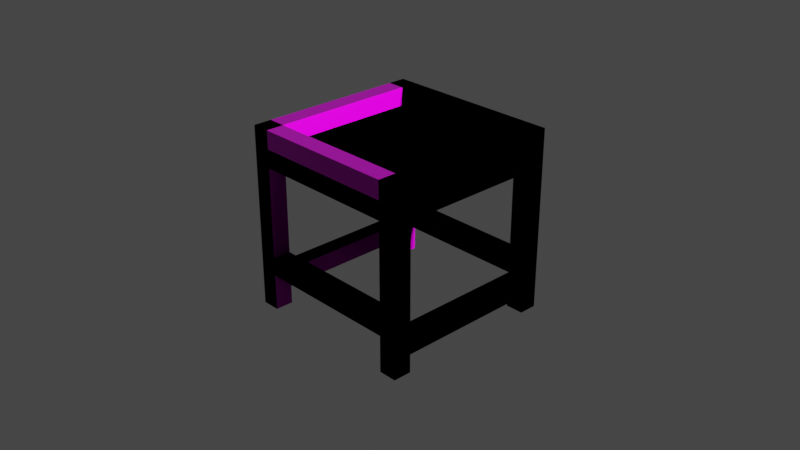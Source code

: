 # Source: Conveyor_Belt_V1.blend  (saved by Blender 2.93.20; exported with 4.5.12 LTS)
import bpy
from mathutils import Matrix  # noqa: F401  (used for matrix-valued properties, if any)

bpy.ops.wm.read_factory_settings(use_empty=True)
scene = bpy.context.scene
scene.name = 'Scene'

# ---- collections
col_collection = bpy.data.collections.new('Collection'); scene.collection.children.link(col_collection)

# ---- images (referenced by path relative to the original .blend; pixels are not part of the script)
import os
ASSET_DIR = os.environ.get("B2B_ASSET_DIR", "")  # directory of the original .blend (textures are referenced by path, not embedded)
HERE = os.path.dirname(os.path.abspath(__file__))  # packed textures are extracted next to this script under _unpacked/

def load_image(name, relpath, width, height, colorspace="sRGB"):
    """Load a texture the original file referenced (path relative to the .blend, or extracted next to this script)."""
    p = next((c for c in (os.path.join(HERE, relpath), os.path.join(ASSET_DIR, relpath)) if relpath and os.path.exists(c)), "")
    if p:
        img = bpy.data.images.load(p, check_existing=True)
        img.name = name
    else:  # same state as the original file: an image datablock whose file is absent (Cycles renders it pink)
        img = bpy.data.images.new(name, width, height)
        img.source = "FILE"
        img.filepath = "//" + (relpath or name)
    img.colorspace_settings.name = colorspace
    return img
img_metal009_4k_color_jpg = load_image('Metal009_4K_Color.jpg', 'Materials/Metal_009/Metal009_4K_Color.jpg', 1024, 1024, 'sRGB')
img_metal009_4k_displacement_jpg = load_image('Metal009_4K_Displacement.jpg', 'Materials/Metal_009/Metal009_4K_Displacement.jpg', 1024, 1024, 'sRGB')
img_metal009_4k_metalness_jpg = load_image('Metal009_4K_Metalness.jpg', 'Materials/Metal_009/Metal009_4K_Metalness.jpg', 1024, 1024, 'sRGB')
img_metal009_4k_normaldx_jpg = load_image('Metal009_4K_NormalDX.jpg', 'Materials/Metal_009/Metal009_4K_NormalDX.jpg', 1024, 1024, 'sRGB')
img_metal009_4k_roughness_jpg = load_image('Metal009_4K_Roughness.jpg', 'Materials/Metal_009/Metal009_4K_Roughness.jpg', 1024, 1024, 'sRGB')
img_metal009_4k_color_jpg_001 = load_image('Metal009_4K_Color.jpg.001', 'Metal009_4K_Color.jpg', 1024, 1024, 'sRGB')
img_metal009_4k_displacement_jpg_001 = load_image('Metal009_4K_Displacement.jpg.001', 'Metal009_4K_Displacement.jpg', 1024, 1024, 'sRGB')
img_metal009_4k_metalness_jpg_001 = load_image('Metal009_4K_Metalness.jpg.001', 'Metal009_4K_Metalness.jpg', 1024, 1024, 'sRGB')
img_metal009_4k_normaldx_jpg_001 = load_image('Metal009_4K_NormalDX.jpg.001', 'Metal009_4K_NormalDX.jpg', 1024, 1024, 'sRGB')
img_metal009_4k_roughness_jpg_001 = load_image('Metal009_4K_Roughness.jpg.001', 'Metal009_4K_Roughness.jpg', 1024, 1024, 'sRGB')

# ---- materials (node trees are filled in below, after node groups)
mat_material = bpy.data.materials.new('Material')
mat_material.alpha_threshold = 0.0
mat_material.line_color = (0.0, 0.0, 0.0, 1.0)
mat_belt = bpy.data.materials.new('Belt')
mat_material_009 = bpy.data.materials.new('Material.009')
mat_material_009.alpha_threshold = 0.0
mat_material_009.line_color = (0.0, 0.0, 0.0, 1.0)
mat_belt_001 = bpy.data.materials.new('Belt.001')

# ---- material node trees
mat_material.use_nodes = True; mat_material.node_tree.nodes.clear()
_N = mat_material.node_tree.nodes; _L = mat_material.node_tree.links
n0 = _N.new('ShaderNodeBsdfPrincipled'); n0.name = 'Principled BSDF'; n0.location = (10, 300)
n0.distribution = 'GGX'
n0.subsurface_method = 'BURLEY'
n0.inputs[3].default_value = 1.45
n0.inputs[27].default_value = (0.0, 0.0, 0.0, 1.0)
n0.inputs[28].default_value = 1.0
n1 = _N.new('ShaderNodeOutputMaterial'); n1.name = 'Material Output'; n1.location = (760, 116)
n2 = _N.new('ShaderNodeTexImage'); n2.name = 'Image Texture'; n2.location = (-486, 339)
n2.image = img_metal009_4k_color_jpg
n3 = _N.new('ShaderNodeTexImage'); n3.name = 'Image Texture.001'; n3.location = (291, 21)
n3.image = img_metal009_4k_displacement_jpg
n4 = _N.new('ShaderNodeDisplacement'); n4.name = 'Displacement'; n4.location = (565, 40)
n4.inputs[2].default_value = 0.1
n5 = _N.new('ShaderNodeTexImage'); n5.name = 'Image Texture.002'; n5.location = (-500, 72)
n5.image = img_metal009_4k_metalness_jpg
n6 = _N.new('ShaderNodeTexImage'); n6.name = 'Image Texture.003'; n6.location = (-512, -225)
n6.image = img_metal009_4k_normaldx_jpg
n7 = _N.new('ShaderNodeNormalMap'); n7.name = 'Normal Map'; n7.location = (-213, -205)
n8 = _N.new('ShaderNodeTexImage'); n8.name = 'Image Texture.004'; n8.location = (-763, -105)
n8.image = img_metal009_4k_roughness_jpg
_L.new(n0.outputs[0], n1.inputs[0])
_L.new(n2.outputs[0], n0.inputs[0])
_L.new(n3.outputs[0], n4.inputs[0])
_L.new(n4.outputs[0], n1.inputs[2])
_L.new(n5.outputs[0], n0.inputs[1])
_L.new(n7.outputs[0], n0.inputs[5])
_L.new(n6.outputs[0], n7.inputs[1])
_L.new(n8.outputs[0], n0.inputs[2])
n1.is_active_output = True
mat_belt.use_nodes = True; mat_belt.node_tree.nodes.clear()
_N = mat_belt.node_tree.nodes; _L = mat_belt.node_tree.links
n0 = _N.new('ShaderNodeBsdfPrincipled'); n0.name = 'Principled BSDF'; n0.location = (10, 300)
n0.distribution = 'GGX'
n0.subsurface_method = 'BURLEY'
n0.inputs[0].default_value = (0.0, 0.0, 0.0, 1.0)
n0.inputs[1].default_value = 0.1133
n0.inputs[3].default_value = 1.45
n0.inputs[27].default_value = (0.0, 0.0, 0.0, 1.0)
n0.inputs[28].default_value = 1.0
n1 = _N.new('ShaderNodeOutputMaterial'); n1.name = 'Material Output'; n1.location = (300, 300)
_L.new(n0.outputs[0], n1.inputs[0])
n1.is_active_output = True
mat_material_009.use_nodes = True; mat_material_009.node_tree.nodes.clear()
_N = mat_material_009.node_tree.nodes; _L = mat_material_009.node_tree.links
n0 = _N.new('ShaderNodeBsdfPrincipled'); n0.name = 'Principled BSDF'; n0.location = (10, 300)
n0.distribution = 'GGX'
n0.subsurface_method = 'BURLEY'
n0.inputs[3].default_value = 1.45
n0.inputs[27].default_value = (0.0, 0.0, 0.0, 1.0)
n0.inputs[28].default_value = 1.0
n1 = _N.new('ShaderNodeOutputMaterial'); n1.name = 'Material Output'; n1.location = (760, 116)
n2 = _N.new('ShaderNodeTexImage'); n2.name = 'Image Texture'; n2.location = (-486, 339)
n2.image = img_metal009_4k_color_jpg_001
n3 = _N.new('ShaderNodeTexImage'); n3.name = 'Image Texture.001'; n3.location = (291, 21)
n3.image = img_metal009_4k_displacement_jpg_001
n4 = _N.new('ShaderNodeDisplacement'); n4.name = 'Displacement'; n4.location = (565, 40)
n4.inputs[2].default_value = 0.1
n5 = _N.new('ShaderNodeTexImage'); n5.name = 'Image Texture.002'; n5.location = (-500, 72)
n5.image = img_metal009_4k_metalness_jpg_001
n6 = _N.new('ShaderNodeTexImage'); n6.name = 'Image Texture.003'; n6.location = (-512, -225)
n6.image = img_metal009_4k_normaldx_jpg_001
n7 = _N.new('ShaderNodeNormalMap'); n7.name = 'Normal Map'; n7.location = (-213, -205)
n8 = _N.new('ShaderNodeTexImage'); n8.name = 'Image Texture.004'; n8.location = (-763, -105)
n8.image = img_metal009_4k_roughness_jpg_001
_L.new(n0.outputs[0], n1.inputs[0])
_L.new(n2.outputs[0], n0.inputs[0])
_L.new(n3.outputs[0], n4.inputs[0])
_L.new(n4.outputs[0], n1.inputs[2])
_L.new(n5.outputs[0], n0.inputs[1])
_L.new(n7.outputs[0], n0.inputs[5])
_L.new(n6.outputs[0], n7.inputs[1])
_L.new(n8.outputs[0], n0.inputs[2])
n1.is_active_output = True
mat_belt_001.use_nodes = True; mat_belt_001.node_tree.nodes.clear()
_N = mat_belt_001.node_tree.nodes; _L = mat_belt_001.node_tree.links
n0 = _N.new('ShaderNodeBsdfPrincipled'); n0.name = 'Principled BSDF'; n0.location = (10, 300)
n0.distribution = 'GGX'
n0.subsurface_method = 'BURLEY'
n0.inputs[0].default_value = (0.0, 0.0, 0.0, 1.0)
n0.inputs[1].default_value = 0.1133
n0.inputs[3].default_value = 1.45
n0.inputs[27].default_value = (0.0, 0.0, 0.0, 1.0)
n0.inputs[28].default_value = 1.0
n1 = _N.new('ShaderNodeOutputMaterial'); n1.name = 'Material Output'; n1.location = (300, 300)
_L.new(n0.outputs[0], n1.inputs[0])
n1.is_active_output = True

# ---- world
world_world = bpy.data.worlds.new('World'); scene.world = world_world
world_world.use_nodes = True; world_world.node_tree.nodes.clear()
_N = world_world.node_tree.nodes; _L = world_world.node_tree.links
n0 = _N.new('ShaderNodeOutputWorld'); n0.name = 'World Output'; n0.location = (300, 300)
n1 = _N.new('ShaderNodeBackground'); n1.name = 'Background'; n1.location = (10, 300)
n1.inputs[0].default_value = (0.05088, 0.05088, 0.05088, 1.0)
_L.new(n1.outputs[0], n0.inputs[0])
n0.is_active_output = True
world_world.color = (0.05088, 0.05088, 0.05088)
world_world.use_sun_shadow = False
world_world.sun_shadow_jitter_overblur = 0.0

# ---- cameras
cam_camera = bpy.data.cameras.new('Camera')
cam_camera.clip_end = 100.0
cam_camera.ortho_scale = 7.314

# ---- lights
light_light = bpy.data.lights.new('Light', 'SUN')
light_light.transmission_factor = 0.0
light_light.angle = 0.1993
light_light.shadow_soft_size = 8.59
light_light.shadow_cascade_max_distance = 1000.0

# ---- meshes
me_cube = bpy.data.meshes.new('Cube')
me_cube.from_pydata([(1.0, 1.0, 1.0), (1.0, 1.0, -1.0), (1.0, -1.0, 1.0), (1.0, -1.0, -1.0), (-1.0, 1.0, 1.0), (-1.0, 1.0, -1.0), (-1.0, -1.0, 1.0), (-1.0, -1.0, -1.0), (-1.0, 0.8, -1.0), (-1.0, -0.8, -1.0), (0.8, 1.0, -1.0), (-0.8, 1.0, -1.0), (0.8, -1.0, 1.0), (-0.8, -1.0, 1.0), (1.0, 0.8, 1.0), (1.0, -0.8, 1.0), (-0.8, -1.0, -1.0), (0.8, -1.0, -1.0), (-1.0, -0.8, 1.0), (-1.0, 0.8, 1.0), (-0.8, 1.0, 1.0), (0.8, 1.0, 1.0), (1.0, -0.8, -1.0), (1.0, 0.8, -1.0), (-0.8, 1.0, -0.8), (0.8, 1.0, -0.8), (-0.8, 1.0, -0.6), (0.8, 1.0, -0.6), (-0.8, 1.0, -0.4), (0.8, 1.0, -0.4), (-0.8, 1.0, 0.6), (0.8, 1.0, 0.6), (1.0, 0.8, -0.8), (1.0, -0.8, -0.8), (1.0, 0.8, -0.6), (1.0, -0.8, -0.6), (1.0, 0.8, -0.4), (1.0, 0.8, 0.6), (1.0, -0.8, 0.6), (-0.8, 0.8, -1.0), (-0.8, -0.8, -1.0), (0.8, 0.8, -1.0), (0.8, -0.8, -1.0), (-1.0, -0.8, -0.8), (-1.0, 0.8, -0.8), (-1.0, -0.8, -0.6), (-1.0, 0.8, -0.6), (-1.0, 0.8, -0.4), (-1.0, -0.8, 0.6), (-1.0, 0.8, 0.6), (0.8, -1.0, -0.8), (-0.8, -1.0, -0.8), (0.8, -1.0, -0.6), (-0.8, -1.0, -0.6), (0.8, -1.0, -0.4), (-0.8, -1.0, -0.4), (0.8, -1.0, 0.6), (-0.8, -1.0, 0.6), (0.8, 0.8, 1.0), (0.8, -0.8, 1.0), (-0.8, 0.8, 1.0), (-0.8, -0.8, 1.0), (-0.8004, -0.8, -0.4), (0.8024, -0.8, -0.4), (-0.8004, -0.8, 0.6), (0.8024, -0.8, 0.6), (-0.8002, 0.8, 0.6), (0.8009, 0.8, 0.6), (-0.8002, 0.8, -0.4), (0.8009, 0.8, -0.4), (0.8, 1.0, 1.0), (1.0, 1.0, 1.0), (1.0, 0.8, 1.0), (0.8, 0.8, 1.0), (0.8, 1.0, 1.0), (1.0, 1.0, 1.0), (1.0, 0.8, 1.0), (0.8, 0.8, 1.0), (1.0, -0.8, 1.0), (1.0, -1.0, 1.0), (0.8, -1.0, 1.0), (0.8, -0.8, 1.0), (-1.0, 0.8, 1.0), (-1.0, 1.0, 1.0), (-0.8, 1.0, 1.0), (-0.8, 0.8, 1.0), (-0.8, -1.0, 1.0), (-1.0, -1.0, 1.0), (-1.0, -0.8, 1.0), (-0.8, -0.8, 1.0), (-0.8001, 0.8, -0.6), (-0.8001, 0.8, -0.8), (0.8006, 0.8, -0.6), (0.8003, 0.8, -0.8), (0.8016, -0.8, -0.6), (0.8008, -0.8, -0.8), (-0.8001, -0.8, -0.8), (-0.8003, -0.8, -0.6), (1.0, 0.8, 0.8), (1.0, -0.8, 0.8), (-1.0, 0.8, 0.8), (-1.0, -0.8, 0.8)], [], [(6, 13, 86, 87), (42, 22, 3, 17), (30, 20, 21, 31), (100, 101, 99, 98), (64, 65, 56, 57), (9, 40, 16, 7), (5, 11, 39, 8), (91, 96, 43, 44), (93, 32, 33, 95), (42, 17, 50, 52, 94, 92, 27, 25, 10, 41, 93, 95), (10, 1, 23, 41), (22, 42, 95, 33), (19, 100, 98, 14), (93, 41, 23, 32), (67, 66, 30, 31), (54, 55, 57, 13, 6, 7, 16, 51, 53, 52, 50, 17, 3, 2, 12, 56), (56, 12, 13, 57), (28, 29, 31, 21, 0, 1, 10, 25, 27, 26, 24, 11, 5, 4, 20, 30), (12, 2, 79, 80), (0, 21, 70, 71), (59, 61, 13, 12), (20, 4, 83, 84), (45, 46, 47, 49, 100, 19, 4, 5, 8, 44, 43, 9, 7, 6, 18, 101, 48), (67, 37, 38, 65, 64, 48, 49, 66), (69, 67, 31, 29), (63, 62, 55, 54), (62, 64, 57, 55), (66, 68, 28, 30), (68, 69, 29, 28), (65, 63, 54, 56), (94, 35, 38, 65, 63, 62, 64, 48, 45, 97), (72, 71, 75, 76), (14, 0, 71, 72), (21, 58, 73, 70), (58, 14, 72, 73), (75, 74, 77, 76), (70, 73, 77, 74), (71, 70, 74, 75), (73, 72, 76, 77), (78, 81, 80, 79), (59, 12, 80, 81), (15, 59, 81, 78), (2, 15, 78, 79), (84, 83, 82, 85), (4, 19, 82, 83), (19, 60, 85, 82), (60, 20, 84, 85), (89, 88, 87, 86), (18, 6, 87, 88), (13, 61, 89, 86), (61, 18, 88, 89), (44, 8, 39, 91), (94, 92, 34, 35), (27, 92, 90, 26), (21, 20, 60, 58), (40, 9, 43, 96), (37, 98, 99, 38), (48, 101, 100, 49), (101, 18, 15, 99), (1, 0, 14, 98, 37, 36, 34, 35, 38, 99, 15, 2, 3, 22, 33, 32, 23), (97, 94, 52, 53), (40, 96, 91, 39, 11, 24, 26, 90, 97, 53, 51, 16), (46, 45, 97, 90), (68, 66, 49, 47, 46, 90, 92, 34, 36, 37, 67, 69)])
me_cube.polygons.foreach_set('material_index', [0, 0, 0, 1, 0, 0, 0, 0, 0, 0, 0, 0, 0, 0, 0, 0, 0, 0, 0, 0, 0, 0, 0, 1, 0, 0, 0, 0, 0, 0, 0, 0, 0, 0, 0, 0, 0, 0, 0, 0, 0, 0, 0, 0, 0, 0, 0, 0, 0, 0, 0, 0, 0, 0, 0, 0, 1, 1, 0, 0, 0, 0, 0, 0])
_uv = me_cube.uv_layers.new(name='UVMap')
_uv.uv.foreach_set('vector', [0.625, 1.0, 0.625, 0.975, 0.625, 0.975, 0.625, 1.0, 0.35, 0.725, 0.375, 0.725, 0.375, 0.75, 0.35, 0.75, 0.85, 0.7, 0.85, 0.75, 0.65, 0.75, 0.65, 0.7, 0.6, 0.225, 0.6, 0.025, 0.6, 0.725, 0.6, 0.525, 0.7499, 0.3748, -0.2498, 0.3748, -0.2483, 0.2501, 0.7497, 0.2501, 0.125, 0.725, 0.15, 0.725, 0.15, 0.75, 0.125, 0.75, 0.125, 0.5, 0.15, 0.5, 0.15, 0.525, 0.125, 0.525, -0.3749, 0.3751, 0.6249, 0.3751, 0.6249, 0.5, -0.3749, 0.5, 0.6249, 0.5001, 0.6249, 0.6249, -0.3749, 0.6249, -0.3749, 0.5005, 0.9015, 0.7705, 1.001, 0.7705, 1.001, 0.8705, 1.001, 0.9705, 0.9015, 0.9705, 0.1016, 0.9705, 0.001583, 0.9705, 0.001583, 0.8705, 0.001584, 0.7705, 0.1016, 0.7705, 0.1016, 0.8705, 0.9015, 0.8705, 0.35, 0.5, 0.375, 0.5, 0.375, 0.525, 0.35, 0.525, 0.4998, 0.0001998, 0.4998, 0.4998, 0.0001998, 0.4978, 0.0001998, 0.0001998, 0.7625, 0.3875, 0.7625, 0.3625, 0.4625, 0.3625, 0.4625, 0.3875, 0.5002, 0.5009, 0.9998, 0.5002, 0.9998, 0.9998, 0.5002, 0.9998, -0.2487, 0.5001, 0.7499, 0.5001, 0.7498, 0.6249, -0.2482, 0.6249, 0.35, 0.575, 0.15, 0.575, 0.15, 0.7, 0.15, 0.75, 0.125, 0.75, 0.125, 0.5, 0.15, 0.5, 0.15, 0.525, 0.15, 0.55, 0.35, 0.55, 0.35, 0.525, 0.35, 0.5, 0.375, 0.5, 0.375, 0.75, 0.35, 0.75, 0.35, 0.7, 0.35, 0.7, 0.35, 0.75, 0.15, 0.75, 0.15, 0.7, 0.85, 0.575, 0.65, 0.575, 0.65, 0.7, 0.65, 0.75, 0.625, 0.75, 0.625, 0.5, 0.65, 0.5, 0.65, 0.525, 0.65, 0.55, 0.85, 0.55, 0.85, 0.525, 0.85, 0.5, 0.875, 0.5, 0.875, 0.75, 0.85, 0.75, 0.85, 0.7, 0.625, 0.775, 0.625, 0.75, 0.625, 0.75, 0.625, 0.775, 0.625, 0.5, 0.625, 0.475, 0.625, 0.475, 0.625, 0.5, 0.65, 0.725, 0.85, 0.725, 0.85, 0.75, 0.65, 0.75, 0.625, 0.275, 0.625, 0.25, 0.625, 0.25, 0.625, 0.275, 0.85, 0.3, 0.65, 0.3, 0.65, 0.325, 0.65, 0.45, 0.65, 0.475, 0.65, 0.5, 0.625, 0.5, 0.625, 0.25, 0.65, 0.25, 0.65, 0.275, 0.85, 0.275, 0.85, 0.25, 0.875, 0.25, 0.875, 0.5, 0.85, 0.5, 0.85, 0.475, 0.85, 0.45, 0.575, 0.501, 0.575, 0.525, 0.575, 0.725, 0.575, 0.669, 0.575, 0.109, 0.575, 0.025, 0.575, 0.225, 0.575, 0.261, 0.45, 0.501, 0.575, 0.501, 0.575, 0.475, 0.45, 0.475, 0.5625, 0.5625, -0.4375, 0.5625, -0.4372, 0.4377, 0.5609, 0.4377, 1.0, 0.2, 4.472e-05, 0.2, 4.472e-05, 4.472e-05, 1.0, 4.472e-05, 4.478e-05, 4.472e-05, 1.0, 4.496e-05, 1.0, 0.2, 4.472e-05, 0.2, 0.5625, 0.5625, -0.4375, 0.5625, -0.4369, 0.4375, 0.5623, 0.4375, 0.575, 0.669, 0.45, 0.669, 0.45, 0.775, 0.575, 0.775, 0.09926, 0.8186, 8.453e-05, 0.8186, 8.403e-05, 0.2186, 0.09886, 0.2186, 0.09886, 0.7186, 0.9001, 0.7186, 0.9001, 0.2186, 0.9999, 0.2186, 0.9999, 0.8186, 0.9001, 0.8186, 0.625, 0.525, 0.625, 0.5, 0.625, 0.5, 0.625, 0.525, 0.625, 0.525, 0.625, 0.5, 0.625, 0.5, 0.625, 0.525, 0.65, 0.5, 0.65, 0.525, 0.65, 0.525, 0.65, 0.5, 0.65, 0.525, 0.625, 0.525, 0.625, 0.525, 0.65, 0.525, 0.625, 0.5, 0.65, 0.5, 0.65, 0.525, 0.625, 0.525, 0.65, 0.5, 0.65, 0.525, 0.65, 0.525, 0.65, 0.5, 0.625, 0.5, 0.625, 0.475, 0.625, 0.475, 0.625, 0.5, 0.65, 0.525, 0.625, 0.525, 0.625, 0.525, 0.65, 0.525, 0.625, 0.725, 0.65, 0.725, 0.65, 0.75, 0.625, 0.75, 0.65, 0.725, 0.65, 0.75, 0.65, 0.75, 0.65, 0.725, 0.625, 0.725, 0.65, 0.725, 0.65, 0.725, 0.625, 0.725, 0.625, 0.75, 0.625, 0.725, 0.625, 0.725, 0.625, 0.75, 0.85, 0.5, 0.875, 0.5, 0.875, 0.525, 0.85, 0.525, 0.625, 0.25, 0.625, 0.225, 0.625, 0.225, 0.625, 0.25, 0.875, 0.525, 0.85, 0.525, 0.85, 0.525, 0.875, 0.525, 0.85, 0.525, 0.85, 0.5, 0.85, 0.5, 0.85, 0.525, 0.85, 0.725, 0.875, 0.725, 0.875, 0.75, 0.85, 0.75, 0.625, 0.025, 0.625, 0.0, 0.625, 0.0, 0.625, 0.025, 0.85, 0.75, 0.85, 0.725, 0.85, 0.725, 0.85, 0.75, 0.85, 0.725, 0.875, 0.725, 0.875, 0.725, 0.85, 0.725, 0.4998, 0.5002, 0.4998, 0.9998, 0.0001998, 0.9998, 0.0003417, 0.5002, 0.9999, 0.2491, 7.064e-05, 0.2497, 7.071e-05, 0.1251, 0.9999, 0.1251, -0.2481, 0.7499, -0.2485, 0.6252, 0.7499, 0.6252, 0.7498, 0.7499, 0.65, 0.5, 0.85, 0.5, 0.85, 0.525, 0.65, 0.525, 0.9998, 0.0001998, 0.9998, 0.4998, 0.5002, 0.4998, 0.5002, 0.0005366, 0.35, 0.45, 0.35, 0.475, 0.15, 0.475, 0.15, 0.45, 0.85, 0.45, 0.85, 0.475, 0.65, 0.475, 0.65, 0.45, 0.9625, 0.3625, 0.9625, 0.3875, 0.2625, 0.3875, 0.2625, 0.3625, 0.375, 0.25, 0.375, 0.5, 0.35, 0.5, 0.35, 0.475, 0.35, 0.45, 0.35, 0.325, 0.35, 0.3, 0.15, 0.3, 0.15, 0.45, 0.15, 0.475, 0.15, 0.5, 0.125, 0.5, 0.125, 0.25, 0.15, 0.25, 0.15, 0.275, 0.35, 0.275, 0.35, 0.25, -0.2492, 0.3751, 0.7499, 0.3751, 0.7489, 0.4999, -0.249, 0.4999, 0.9015, 0.9705, 0.9015, 0.8705, 0.1016, 0.8705, 0.1016, 0.9705, 0.001583, 0.9705, 0.001583, 0.8705, 0.001583, 0.7705, 0.1016, 0.7705, 0.9015, 0.7705, 1.001, 0.7705, 1.001, 0.8705, 1.001, 0.9705, 7.079e-05, 7.064e-05, 0.9999, 7.168e-05, 0.9999, 0.1249, 7.064e-05, 0.125, 0.9, 0.7186, 0.9, 0.2186, 0.9999, 0.2186, 0.9999, 0.7186, 0.9999, 0.8186, 0.9, 0.8186, 0.09977, 0.8186, 8.43e-05, 0.8186, 8.43e-05, 0.7186, 8.403e-05, 0.2187, 0.09962, 0.2187, 0.09962, 0.7186])
me_cube.materials.append(mat_material)
me_cube.materials.append(mat_belt)
me_cube.use_remesh_preserve_volume = False
me_cube.use_remesh_preserve_attributes = False
me_cube.use_mirror_vertex_groups = False
me_cube.update()
me_cube_001 = bpy.data.meshes.new('Cube.001')
me_cube_001.from_pydata([(1.0, 1.0, 1.0), (1.0, 1.0, -1.0), (1.0, -1.0, 1.0), (1.0, -1.0, -1.0), (-1.0, 1.0, 1.0), (-1.0, 1.0, -1.0), (-1.0, -1.0, 1.0), (-1.0, -1.0, -1.0), (-1.0, 0.8, -1.0), (-1.0, -0.8, -1.0), (0.8, 1.0, -1.0), (-0.8, 1.0, -1.0), (0.8, -1.0, 1.0), (-0.8, -1.0, 1.0), (1.0, 0.8, 1.0), (1.0, -0.8, 1.0), (-0.8, -1.0, -1.0), (0.8, -1.0, -1.0), (-1.0, -0.8, 1.0), (-1.0, 0.8, 1.0), (-0.8, 1.0, 1.0), (0.8, 1.0, 1.0), (1.0, -0.8, -1.0), (1.0, 0.8, -1.0), (-0.8, 1.0, -0.8), (0.8, 1.0, -0.8), (-0.8, 1.0, -0.6), (0.8, 1.0, -0.6), (-0.8, 1.0, -0.4), (0.8, 1.0, -0.4), (-0.8, 1.0, 0.6), (0.8, 1.0, 0.6), (1.0, 0.8, -0.8), (1.0, -0.8, -0.8), (1.0, 0.8, -0.6), (1.0, -0.8, -0.6), (1.0, 0.8, -0.4), (1.0, 0.8, 0.6), (1.0, -0.8, 0.6), (-0.8, 0.8, -1.0), (-0.8, -0.8, -1.0), (0.8, 0.8, -1.0), (0.8, -0.8, -1.0), (-1.0, -0.8, -0.8), (-1.0, 0.8, -0.8), (-1.0, -0.8, -0.6), (-1.0, 0.8, -0.6), (-1.0, 0.8, -0.4), (-1.0, -0.8, 0.6), (-1.0, 0.8, 0.6), (0.8, -1.0, -0.8), (-0.8, -1.0, -0.8), (0.8, -1.0, -0.6), (-0.8, -1.0, -0.6), (0.8, -1.0, -0.4), (-0.8, -1.0, -0.4), (0.8, -1.0, 0.6), (-0.8, -1.0, 0.6), (0.8, 0.8, 1.0), (0.8, -0.8, 1.0), (-0.8, 0.8, 1.0), (-0.8, -0.8, 1.0), (-0.8004, -0.8, -0.4), (0.8024, -0.8, -0.4), (-0.8004, -0.8, 0.6), (0.8024, -0.8, 0.6), (-0.8002, 0.8, 0.6), (0.8009, 0.8, 0.6), (-0.8002, 0.8, -0.4), (0.8009, 0.8, -0.4), (0.8, 1.0, 1.0), (1.0, 1.0, 1.0), (1.0, 0.8, 1.0), (0.8, 0.8, 1.0), (0.8, 1.0, 1.0), (1.0, 1.0, 1.0), (1.0, 0.8, 1.0), (0.8, 0.8, 1.0), (1.0, -0.8, 1.0), (1.0, -1.0, 1.0), (0.8, -1.0, 1.0), (0.8, -0.8, 1.0), (-1.0, 0.8, 1.0), (-1.0, 1.0, 1.0), (-0.8, 1.0, 1.0), (-0.8, 0.8, 1.0), (-0.8, -1.0, 1.0), (-1.0, -1.0, 1.0), (-1.0, -0.8, 1.0), (-0.8, -0.8, 1.0), (-0.8001, 0.8, -0.6), (-0.8001, 0.8, -0.8), (0.8006, 0.8, -0.6), (0.8003, 0.8, -0.8), (0.8016, -0.8, -0.6), (0.8008, -0.8, -0.8), (-0.8001, -0.8, -0.8), (-0.8003, -0.8, -0.6), (1.0, 0.8, 0.8), (1.0, -0.8, 0.8), (0.8, 0.8, 1.0), (-0.8, 0.8, 1.0), (-0.8, -0.8, 1.0), (0.8, -0.8, 1.0), (-0.8, -1.0, 0.8), (0.8, -1.0, 0.8), (0.8, 0.8, 0.8), (-0.8, 0.8, 0.8), (0.8, -0.8, 0.8), (-0.8, -0.8, 0.8)], [(18, 102)], [(6, 13, 86, 87), (42, 22, 3, 17), (30, 20, 21, 31), (64, 65, 56, 57), (9, 40, 16, 7), (5, 11, 39, 8), (91, 96, 43, 44), (93, 32, 33, 95), (42, 17, 50, 52, 94, 92, 27, 25, 10, 41, 93, 95), (10, 1, 23, 41), (22, 42, 95, 33), (93, 41, 23, 32), (67, 66, 30, 31), (54, 55, 57, 104, 13, 6, 7, 16, 51, 53, 52, 50, 17, 3, 2, 12, 105, 56), (28, 29, 31, 21, 0, 1, 10, 25, 27, 26, 24, 11, 5, 4, 20, 30), (12, 2, 79, 80), (0, 21, 70, 71), (20, 4, 83, 84), (45, 46, 47, 49, 19, 4, 5, 8, 44, 43, 9, 7, 6, 18, 48), (67, 37, 38, 65, 64, 66), (69, 67, 31, 29), (63, 62, 55, 54), (62, 64, 57, 55), (66, 68, 28, 30), (68, 69, 29, 28), (65, 63, 54, 56), (94, 35, 38, 65, 63, 62, 64, 48, 45, 97), (72, 71, 75, 76), (14, 0, 71, 72), (21, 58, 73, 70), (58, 14, 72, 73), (75, 74, 77, 76), (70, 73, 77, 74), (71, 70, 74, 75), (73, 72, 76, 77), (78, 81, 80, 79), (59, 12, 80, 81), (15, 59, 81, 78), (2, 15, 78, 79), (84, 83, 82, 85), (4, 19, 82, 83), (19, 60, 85, 82), (60, 20, 84, 85), (89, 88, 87, 86), (18, 6, 87, 88), (13, 61, 89, 86), (61, 18, 88, 89), (44, 8, 39, 91), (94, 92, 34, 35), (27, 92, 90, 26), (21, 20, 60, 58), (40, 9, 43, 96), (37, 98, 99, 38), (1, 0, 14, 98, 37, 36, 34, 35, 38, 99, 15, 2, 3, 22, 33, 32, 23), (97, 94, 52, 53), (40, 96, 91, 39, 11, 24, 26, 90, 97, 53, 51, 16), (46, 45, 97, 90), (68, 66, 49, 47, 46, 90, 92, 34, 36, 37, 67, 69), (107, 106, 100, 101), (108, 99, 98, 106), (19, 49, 48, 18, 88, 82), (14, 77, 76, 100, 106, 98), (108, 103, 15, 99), (12, 81, 80, 103, 108, 105), (89, 13, 104, 109, 102, 86), (107, 109, 108, 106), (104, 105, 108, 109), (107, 101, 102, 109), (56, 105, 104, 57), (88, 102, 101, 82), (66, 64, 48, 49)])
me_cube_001.polygons.foreach_set('material_index', [0, 0, 0, 1, 0, 0, 0, 0, 0, 0, 0, 0, 0, 0, 0, 0, 0, 0, 0, 1, 0, 0, 0, 0, 0, 0, 0, 0, 0, 0, 0, 0, 0, 0, 0, 0, 0, 0, 0, 0, 0, 0, 0, 0, 0, 0, 0, 0, 0, 0, 0, 0, 1, 0, 0, 0, 0, 0, 0, 1, 0, 0, 0, 0, 0, 1, 1, 0, 1, 0, 0])
_uv = me_cube_001.uv_layers.new(name='UVMap')
_uv.uv.foreach_set('vector', [0.625, 1.0, 0.625, 0.975, 0.625, 0.975, 0.625, 1.0, 0.35, 0.725, 0.375, 0.725, 0.375, 0.75, 0.35, 0.75, 0.2006, 0.449, 0.1009, 0.4489, 0.1016, 0.04995, 0.2013, 0.05013, 0.7499, 0.3748, -0.2498, 0.3748, -0.2483, 0.2501, 0.7497, 0.2501, 0.125, 0.725, 0.15, 0.725, 0.15, 0.75, 0.125, 0.75, 0.125, 0.5, 0.15, 0.5, 0.15, 0.525, 0.125, 0.525, -0.3749, 0.3751, 0.6249, 0.3751, 0.6249, 0.5, -0.3749, 0.5, 0.6249, 0.5001, 0.6249, 0.6249, -0.3749, 0.6249, -0.3749, 0.5005, 0.2, 0.9, 0.2, 1.0, 0.1, 1.0, 4.776e-05, 1.0, 4.472e-05, 0.9, 4.791e-05, 0.1, 4.865e-05, 4.472e-05, 0.1, 4.54e-05, 0.2, 4.597e-05, 0.2, 0.1, 0.1, 0.1, 0.1, 0.9, 0.35, 0.5, 0.375, 0.5, 0.375, 0.525, 0.35, 0.525, 0.4998, 0.0001998, 0.4998, 0.4998, 0.0001998, 0.4978, 0.0001998, 0.0001998, 0.5002, 0.5009, 0.9998, 0.5002, 0.9998, 0.9998, 0.5002, 0.9998, -0.2487, 0.5001, 0.7499, 0.5001, 0.7498, 0.6249, -0.2482, 0.6249, 0.3, 0.1001, 0.3, 0.8999, 0.7999, 0.8999, 0.8999, 0.8999, 0.9999, 0.8999, 0.9999, 0.9999, 9.984e-05, 0.9999, 9.996e-05, 0.8999, 0.1001, 0.8999, 0.2001, 0.8999, 0.2001, 0.1001, 0.1001, 0.1001, 9.963e-05, 0.1001, 9.963e-05, 0.0001003, 0.9999, 0.0001012, 0.9999, 0.1001, 0.8999, 0.1001, 0.7999, 0.1001, 0.4499, 0.4495, 0.4506, 0.05058, 0.2013, 0.05013, 0.1016, 0.04995, 0.1017, 9.253e-05, 0.6003, 0.0009873, 0.6002, 0.05085, 0.5503, 0.05076, 0.5005, 0.05067, 0.4998, 0.4496, 0.5496, 0.4497, 0.5995, 0.4497, 0.5994, 0.4996, 0.1008, 0.4987, 0.1009, 0.4489, 0.2006, 0.449, 0.625, 0.775, 0.625, 0.75, 0.625, 0.75, 0.625, 0.775, 0.625, 0.5, 0.625, 0.475, 0.625, 0.475, 0.625, 0.5, 0.625, 0.275, 0.625, 0.25, 0.625, 0.25, 0.625, 0.275, 0.5004, 0.9476, 0.4998, 0.5493, 0.45, 0.5492, 0.2005, 0.5489, 0.1006, 0.5483, 0.1008, 0.4987, 0.5994, 0.4996, 0.5993, 0.5494, 0.5496, 0.5493, 0.5502, 0.9474, 0.6, 0.9471, 0.6003, 0.9969, 0.1017, 0.9999, 0.1013, 0.9504, 0.2009, 0.9494, 0.575, 0.501, 0.575, 0.525, 0.575, 0.725, 0.575, 0.669, 0.575, 0.109, 0.575, 0.261, 0.45, 0.501, 0.575, 0.501, 0.575, 0.475, 0.45, 0.475, 0.0001037, 1.0, 0.000104, 0.0001037, 0.1249, 0.000356, 0.1249, 0.9985, 1.0, 0.2, 4.472e-05, 0.2, 4.472e-05, 4.472e-05, 1.0, 4.472e-05, 4.478e-05, 4.472e-05, 1.0, 4.496e-05, 1.0, 0.2, 4.472e-05, 0.2, 0.5625, 0.5625, -0.4375, 0.5625, -0.4369, 0.4375, 0.5623, 0.4375, 0.575, 0.669, 0.45, 0.669, 0.45, 0.775, 0.575, 0.775, 0.09926, 0.8186, 8.453e-05, 0.8186, 8.403e-05, 0.2186, 0.09886, 0.2186, 0.09886, 0.7186, 0.9001, 0.7186, 0.9001, 0.2186, 0.9999, 0.2186, 0.9999, 0.8186, 0.9001, 0.8186, 0.625, 0.525, 0.625, 0.5, 0.625, 0.5, 0.625, 0.525, 0.625, 0.525, 0.625, 0.5, 0.625, 0.5, 0.625, 0.525, 0.65, 0.5, 0.65, 0.525, 0.65, 0.525, 0.65, 0.5, 0.65, 0.525, 0.625, 0.525, 0.625, 0.525, 0.65, 0.525, 0.05088, 0.1516, 0.1007, 0.1506, 0.09973, 0.1008, 0.04992, 0.1017, 0.65, 0.5, 0.65, 0.525, 0.65, 0.525, 0.65, 0.5, 0.625, 0.5, 0.625, 0.475, 0.625, 0.475, 0.625, 0.5, 0.65, 0.525, 0.625, 0.525, 0.625, 0.525, 0.65, 0.525, 0.4935, 9.998e-05, 9.998e-05, 0.01302, 0.01302, 0.5064, 0.5064, 0.4935, 0.65, 0.725, 0.65, 0.75, 0.65, 0.75, 0.65, 0.725, 0.625, 0.725, 0.65, 0.725, 0.65, 0.725, 0.625, 0.725, 0.625, 0.75, 0.625, 0.725, 0.625, 0.725, 0.625, 0.75, 0.75, -0.1034, 1.103, 0.25, 0.75, 0.6034, 0.3966, 0.25, 0.625, 0.25, 0.625, 0.225, 0.625, 0.225, 0.625, 0.25, 0.875, 0.525, 0.85, 0.525, 0.85, 0.525, 0.875, 0.525, 0.85, 0.525, 0.85, 0.5, 0.85, 0.5, 0.85, 0.525, 9.979e-05, 0.0001003, 0.4999, 0.0001001, 0.4999, 0.4999, 9.981e-05, 0.4999, 0.625, 0.025, 0.625, 0.0, 0.625, 0.0, 0.625, 0.025, 0.85, 0.75, 0.85, 0.725, 0.85, 0.725, 0.85, 0.75, 0.85, 0.725, 0.875, 0.725, 0.875, 0.725, 0.85, 0.725, 0.4998, 0.5002, 0.4998, 0.9998, 0.0001998, 0.9998, 0.0003417, 0.5002, 0.4383, 0.6874, 0.4377, -0.3125, 0.5623, -0.3125, 0.5623, 0.6874, -0.2481, 0.7499, -0.2485, 0.6252, 0.7499, 0.6252, 0.7498, 0.7499, 0.1016, 0.04995, 0.1009, 0.4489, 0.051, 0.4488, 0.05171, 0.04987, 0.9998, 0.0001998, 0.9998, 0.4998, 0.5002, 0.4998, 0.5002, 0.0005366, 1.0, 3.535e-05, 1.0, 0.125, 3.535e-05, 0.125, 3.543e-05, 3.546e-05, 0.0001004, 9.966e-05, 0.9999, 0.0001005, 0.9999, 0.1001, 0.8999, 0.1001, 0.7999, 0.1001, 0.3, 0.1001, 0.2001, 0.1001, 0.2001, 0.8999, 0.7999, 0.8999, 0.8999, 0.8999, 0.9999, 0.8999, 0.9999, 0.9999, 0.0001007, 0.9999, 0.0001007, 0.8999, 0.1001, 0.8999, 0.1001, 0.1001, 0.0001003, 0.1001, -0.2492, 0.3751, 0.7499, 0.3751, 0.7489, 0.4999, -0.249, 0.4999, 4.478e-05, 0.9, 0.1, 0.9, 0.1, 0.1, 4.472e-05, 0.1, 4.478e-05, 4.472e-05, 0.1, 4.478e-05, 0.2, 4.478e-05, 0.2, 0.1, 0.2, 0.9, 0.2, 1.0, 0.1, 1.0, 4.475e-05, 1.0, 0.125, 7.068e-05, 0.125, 0.9999, 0.0001683, 0.9999, 7.068e-05, 7.068e-05, 0.9, 0.7186, 0.9, 0.2186, 0.9999, 0.2186, 0.9999, 0.7186, 0.9999, 0.8186, 0.9, 0.8186, 0.09977, 0.8186, 8.43e-05, 0.8186, 8.43e-05, 0.7186, 8.403e-05, 0.2187, 0.09962, 0.2187, 0.09962, 0.7186, 0.0009339, 0.5503, 0.000186, 0.1517, 0.05001, 0.1516, 0.05076, 0.5502, 1.0, 3.535e-05, 1.0, 0.125, 3.535e-05, 0.125, 3.546e-05, 3.543e-05, 0.1006, 0.5483, 0.2005, 0.5489, 0.2009, 0.9494, 0.1013, 0.9504, 0.1013, 0.9487, 0.1006, 0.5501, 0.04991, 0.1009, 0.09973, 0.1008, 0.04992, 0.1017, 0.05001, 0.1516, 0.000186, 0.1517, 9.253e-05, 0.1018, 0.5065, 0.9998, 0.5065, 0.5064, 0.9999, 0.5064, 0.9999, 0.9998, 0.002243, 0.5043, 0.5716, 0.9007, 0.002243, 0.4956, 0.006587, -0.002101, 0.5043, 0.002244, 0.5, 0.5, 0.1014, 0.9993, 0.05159, 0.9994, 0.001775, 0.9987, 0.001682, 0.9488, 0.05151, 0.9487, 0.0516, 0.9986, 0.9999, 0.0001004, 0.9999, 0.9999, 9.998e-05, 0.9999, 0.0001001, 9.998e-05, 0.125, 3.539e-05, 0.125, 1.0, 3.535e-05, 1.0, 3.58e-05, 3.535e-05, 0.0009339, 0.5503, 0.05076, 0.5502, 0.05151, 0.9487, 0.001682, 0.9488, 1.0, 3.535e-05, 1.0, 0.125, 3.535e-05, 0.125, 3.543e-05, 3.546e-05, 0.1013, 0.9487, 0.05151, 0.9487, 0.05076, 0.5502, 0.1006, 0.5501, 0.1251, 0.9999, 0.1253, 7.068e-05, 0.25, 7.075e-05, 0.25, 0.9999])
me_cube_001.materials.append(mat_material_009)
me_cube_001.materials.append(mat_belt_001)
me_cube_001.use_remesh_preserve_volume = False
me_cube_001.use_remesh_preserve_attributes = False
me_cube_001.use_mirror_vertex_groups = False
me_cube_001.update()

# ---- objects
ob_conveyor_belt = bpy.data.objects.new('Conveyor_Belt', me_cube)
ob_light = bpy.data.objects.new('Light', light_light)
ob_camera = bpy.data.objects.new('Camera', cam_camera)
ob_conveyor_belt_corner = bpy.data.objects.new('Conveyor_Belt_Corner', me_cube_001)

# ---- transforms, parenting, visibility, modifiers, constraints
ob_conveyor_belt.location = (0.0, 0.0, 0.0)
ob_conveyor_belt.lock_rotations_4d = False
ob_conveyor_belt.empty_display_type = 'ARROWS'
ob_conveyor_belt.lineart.crease_threshold = 0.0
ob_light.location = (4.076, 1.005, 5.904)
ob_light.rotation_euler = (0.7032, -0.03651, 1.794)
ob_light.lock_rotations_4d = False
ob_light.empty_display_type = 'ARROWS'
ob_light.color = (0.0, 0.0, 0.0, 0.0)
ob_light.lineart.crease_threshold = 0.0
ob_camera.location = (7.359, -6.926, 4.958)
ob_camera.rotation_euler = (1.109, 0.0, 0.8149)
ob_camera.lock_rotations_4d = False
ob_camera.empty_display_type = 'ARROWS'
ob_camera.color = (0.0, 0.0, 0.0, 0.0)
ob_camera.display_type = 'WIRE'
ob_camera.lineart.crease_threshold = 0.0
ob_conveyor_belt_corner.location = (0.0, 0.0, 0.0)
ob_conveyor_belt_corner.lock_rotations_4d = False
ob_conveyor_belt_corner.empty_display_type = 'ARROWS'
ob_conveyor_belt_corner.lineart.crease_threshold = 0.0

# ---- collection membership
col_collection.objects.link(ob_conveyor_belt)
col_collection.objects.link(ob_light)
col_collection.objects.link(ob_camera)
col_collection.objects.link(ob_conveyor_belt_corner)

# ---- scene / render settings (as saved in the file)
scene.camera = ob_camera
scene.frame_start = 1; scene.frame_end = 80; scene.frame_set(67)
scene.render.engine = 'CYCLES'
scene.cycles.use_denoising = False
scene.cycles.samples = 512
scene.cycles.sampling_pattern = 'TABULATED_SOBOL'
scene.cycles.adaptive_min_samples = 128
scene.cycles.use_light_tree = False
scene.view_settings.view_transform = 'Filmic'
bpy.context.view_layer.update()
